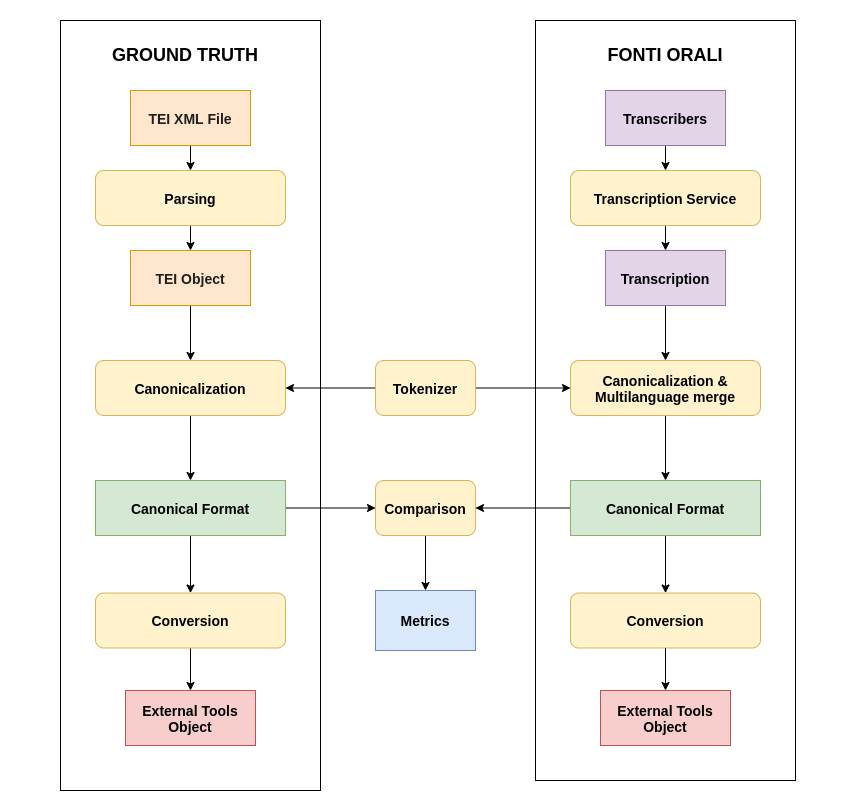

The diagram above was exported from draw.io. Its source (the exported page's mxGraphModel, read from the mxfile embedded in the PNG):
<mxGraphModel dx="1422" dy="822" grid="1" gridSize="10" guides="1" tooltips="1" connect="1" arrows="1" fold="1" page="1" pageScale="1" pageWidth="850" pageHeight="1100" math="0" shadow="0">
  <root>
    <mxCell id="0" />
    <mxCell id="1" parent="0" />
    <mxCell id="fEk56dnbplhNIiSFEl6N-25" value="" style="rounded=0;whiteSpace=wrap;html=1;glass=0;shadow=0;sketch=0;fillOpacity=100;container=1;collapsible=0;strokeColor=none;" parent="1" vertex="1">
      <mxGeometry width="850" height="790" as="geometry" />
    </mxCell>
    <mxCell id="MntEraxHVH46gPrpeYj6-32" value="" style="rounded=0;whiteSpace=wrap;html=1;" parent="fEk56dnbplhNIiSFEl6N-25" vertex="1">
      <mxGeometry x="535" y="20" width="260" height="760" as="geometry" />
    </mxCell>
    <mxCell id="MntEraxHVH46gPrpeYj6-31" value="" style="rounded=0;whiteSpace=wrap;html=1;" parent="fEk56dnbplhNIiSFEl6N-25" vertex="1">
      <mxGeometry x="60" y="20" width="260" height="770" as="geometry" />
    </mxCell>
    <mxCell id="WjitHgLgQhJryOgvUQbZ-53" value="&lt;b&gt;&lt;font style=&quot;font-size: 14px&quot;&gt;External Tools Object&lt;/font&gt;&lt;/b&gt;" style="rounded=0;whiteSpace=wrap;html=1;strokeColor=#b85450;fillColor=#f8cecc;" parent="fEk56dnbplhNIiSFEl6N-25" vertex="1">
      <mxGeometry x="600" y="690" width="130" height="55" as="geometry" />
    </mxCell>
    <mxCell id="MntEraxHVH46gPrpeYj6-14" style="edgeStyle=orthogonalEdgeStyle;rounded=0;orthogonalLoop=1;jettySize=auto;html=1;exitX=0.5;exitY=1;exitDx=0;exitDy=0;" parent="fEk56dnbplhNIiSFEl6N-25" source="fEk56dnbplhNIiSFEl6N-28" target="fEk56dnbplhNIiSFEl6N-29" edge="1">
      <mxGeometry relative="1" as="geometry" />
    </mxCell>
    <mxCell id="fEk56dnbplhNIiSFEl6N-28" value="&lt;b&gt;&lt;font style=&quot;font-size: 14px&quot;&gt;Canonicalization&lt;/font&gt;&lt;br&gt;&lt;/b&gt;" style="rounded=1;whiteSpace=wrap;html=1;shadow=0;glass=0;sketch=0;fillColor=#fff2cc;strokeColor=#d6b656;" parent="fEk56dnbplhNIiSFEl6N-25" vertex="1">
      <mxGeometry x="95" y="360" width="190" height="55" as="geometry" />
    </mxCell>
    <mxCell id="MntEraxHVH46gPrpeYj6-9" style="edgeStyle=orthogonalEdgeStyle;rounded=0;orthogonalLoop=1;jettySize=auto;html=1;" parent="fEk56dnbplhNIiSFEl6N-25" source="WjitHgLgQhJryOgvUQbZ-26" target="MntEraxHVH46gPrpeYj6-5" edge="1">
      <mxGeometry relative="1" as="geometry" />
    </mxCell>
    <mxCell id="MntEraxHVH46gPrpeYj6-10" style="edgeStyle=orthogonalEdgeStyle;rounded=0;orthogonalLoop=1;jettySize=auto;html=1;" parent="fEk56dnbplhNIiSFEl6N-25" source="WjitHgLgQhJryOgvUQbZ-26" target="fEk56dnbplhNIiSFEl6N-28" edge="1">
      <mxGeometry relative="1" as="geometry" />
    </mxCell>
    <mxCell id="WjitHgLgQhJryOgvUQbZ-26" value="&lt;b&gt;&lt;font style=&quot;font-size: 14px&quot;&gt;Tokenizer&lt;/font&gt;&lt;br&gt;&lt;/b&gt;" style="rounded=1;whiteSpace=wrap;html=1;shadow=0;glass=0;sketch=0;fillColor=#fff2cc;strokeColor=#d6b656;" parent="fEk56dnbplhNIiSFEl6N-25" vertex="1">
      <mxGeometry x="375" y="360" width="100" height="55" as="geometry" />
    </mxCell>
    <mxCell id="MntEraxHVH46gPrpeYj6-16" style="edgeStyle=orthogonalEdgeStyle;rounded=0;orthogonalLoop=1;jettySize=auto;html=1;exitX=0.5;exitY=1;exitDx=0;exitDy=0;" parent="fEk56dnbplhNIiSFEl6N-25" source="fEk56dnbplhNIiSFEl6N-29" target="MntEraxHVH46gPrpeYj6-3" edge="1">
      <mxGeometry relative="1" as="geometry" />
    </mxCell>
    <mxCell id="MntEraxHVH46gPrpeYj6-29" style="edgeStyle=orthogonalEdgeStyle;rounded=0;orthogonalLoop=1;jettySize=auto;html=1;exitX=1;exitY=0.5;exitDx=0;exitDy=0;entryX=0;entryY=0.5;entryDx=0;entryDy=0;" parent="fEk56dnbplhNIiSFEl6N-25" source="fEk56dnbplhNIiSFEl6N-29" target="WjitHgLgQhJryOgvUQbZ-37" edge="1">
      <mxGeometry relative="1" as="geometry" />
    </mxCell>
    <mxCell id="fEk56dnbplhNIiSFEl6N-29" value="&lt;b&gt;&lt;font style=&quot;font-size: 14px&quot;&gt;Canonical Format&lt;/font&gt;&lt;/b&gt;" style="rounded=0;whiteSpace=wrap;html=1;shadow=0;glass=0;sketch=0;fillColor=#d5e8d4;strokeColor=#82b366;" parent="fEk56dnbplhNIiSFEl6N-25" vertex="1">
      <mxGeometry x="95" y="480" width="190" height="55" as="geometry" />
    </mxCell>
    <mxCell id="WjitHgLgQhJryOgvUQbZ-30" value="&lt;b&gt;&lt;font style=&quot;font-size: 14px&quot;&gt;Metrics&lt;/font&gt;&lt;/b&gt;" style="rounded=0;whiteSpace=wrap;html=1;strokeColor=#6c8ebf;fillColor=#dae8fc;" parent="fEk56dnbplhNIiSFEl6N-25" vertex="1">
      <mxGeometry x="375" y="590" width="100" height="60" as="geometry" />
    </mxCell>
    <mxCell id="MntEraxHVH46gPrpeYj6-17" style="edgeStyle=orthogonalEdgeStyle;rounded=0;orthogonalLoop=1;jettySize=auto;html=1;exitX=0.5;exitY=1;exitDx=0;exitDy=0;entryX=0.5;entryY=0;entryDx=0;entryDy=0;" parent="fEk56dnbplhNIiSFEl6N-25" source="MntEraxHVH46gPrpeYj6-3" target="MntEraxHVH46gPrpeYj6-4" edge="1">
      <mxGeometry relative="1" as="geometry" />
    </mxCell>
    <mxCell id="MntEraxHVH46gPrpeYj6-3" value="&lt;b&gt;&lt;font style=&quot;font-size: 14px&quot;&gt;Conversion&lt;/font&gt;&lt;/b&gt;" style="rounded=1;whiteSpace=wrap;html=1;strokeColor=#d6b656;fillColor=#fff2cc;glass=0;" parent="fEk56dnbplhNIiSFEl6N-25" vertex="1">
      <mxGeometry x="95" y="592.5" width="190" height="55" as="geometry" />
    </mxCell>
    <mxCell id="MntEraxHVH46gPrpeYj6-4" value="&lt;b&gt;&lt;font style=&quot;font-size: 14px&quot;&gt;External Tools Object&lt;/font&gt;&lt;/b&gt;" style="rounded=0;whiteSpace=wrap;html=1;strokeColor=#b85450;fillColor=#f8cecc;" parent="fEk56dnbplhNIiSFEl6N-25" vertex="1">
      <mxGeometry x="125" y="690" width="130" height="55" as="geometry" />
    </mxCell>
    <mxCell id="MntEraxHVH46gPrpeYj6-12" style="edgeStyle=orthogonalEdgeStyle;rounded=0;orthogonalLoop=1;jettySize=auto;html=1;" parent="fEk56dnbplhNIiSFEl6N-25" source="MntEraxHVH46gPrpeYj6-5" target="MntEraxHVH46gPrpeYj6-6" edge="1">
      <mxGeometry relative="1" as="geometry" />
    </mxCell>
    <mxCell id="MntEraxHVH46gPrpeYj6-5" value="&lt;b&gt;&lt;font style=&quot;font-size: 14px&quot;&gt;Canonicalization &amp;amp; Multilanguage merge&lt;/font&gt;&lt;br&gt;&lt;/b&gt;" style="rounded=1;whiteSpace=wrap;html=1;shadow=0;glass=0;sketch=0;fillColor=#fff2cc;strokeColor=#d6b656;" parent="fEk56dnbplhNIiSFEl6N-25" vertex="1">
      <mxGeometry x="570" y="360" width="190" height="55" as="geometry" />
    </mxCell>
    <mxCell id="MntEraxHVH46gPrpeYj6-15" style="edgeStyle=orthogonalEdgeStyle;rounded=0;orthogonalLoop=1;jettySize=auto;html=1;entryX=0.5;entryY=0;entryDx=0;entryDy=0;" parent="fEk56dnbplhNIiSFEl6N-25" source="MntEraxHVH46gPrpeYj6-6" target="WjitHgLgQhJryOgvUQbZ-31" edge="1">
      <mxGeometry relative="1" as="geometry" />
    </mxCell>
    <mxCell id="MntEraxHVH46gPrpeYj6-30" style="edgeStyle=orthogonalEdgeStyle;rounded=0;orthogonalLoop=1;jettySize=auto;html=1;exitX=0;exitY=0.5;exitDx=0;exitDy=0;entryX=1;entryY=0.5;entryDx=0;entryDy=0;" parent="fEk56dnbplhNIiSFEl6N-25" source="MntEraxHVH46gPrpeYj6-6" target="WjitHgLgQhJryOgvUQbZ-37" edge="1">
      <mxGeometry relative="1" as="geometry" />
    </mxCell>
    <mxCell id="MntEraxHVH46gPrpeYj6-6" value="&lt;b&gt;&lt;font style=&quot;font-size: 14px&quot;&gt;Canonical Format&lt;/font&gt;&lt;/b&gt;" style="rounded=0;whiteSpace=wrap;html=1;shadow=0;glass=0;sketch=0;fillColor=#d5e8d4;strokeColor=#82b366;" parent="fEk56dnbplhNIiSFEl6N-25" vertex="1">
      <mxGeometry x="570" y="480" width="190" height="55" as="geometry" />
    </mxCell>
    <mxCell id="WjitHgLgQhJryOgvUQbZ-31" value="&lt;b&gt;&lt;font style=&quot;font-size: 14px&quot;&gt;Conversion&lt;/font&gt;&lt;/b&gt;" style="rounded=1;whiteSpace=wrap;html=1;strokeColor=#d6b656;fillColor=#fff2cc;glass=0;" parent="fEk56dnbplhNIiSFEl6N-25" vertex="1">
      <mxGeometry x="570" y="592.5" width="190" height="55" as="geometry" />
    </mxCell>
    <mxCell id="WjitHgLgQhJryOgvUQbZ-55" style="edgeStyle=orthogonalEdgeStyle;curved=1;rounded=0;orthogonalLoop=1;jettySize=auto;html=1;exitX=0.5;exitY=1;exitDx=0;exitDy=0;" parent="fEk56dnbplhNIiSFEl6N-25" source="WjitHgLgQhJryOgvUQbZ-31" target="WjitHgLgQhJryOgvUQbZ-53" edge="1">
      <mxGeometry relative="1" as="geometry" />
    </mxCell>
    <mxCell id="MntEraxHVH46gPrpeYj6-26" style="edgeStyle=orthogonalEdgeStyle;rounded=0;orthogonalLoop=1;jettySize=auto;html=1;exitX=0.5;exitY=1;exitDx=0;exitDy=0;entryX=0.5;entryY=0;entryDx=0;entryDy=0;" parent="fEk56dnbplhNIiSFEl6N-25" source="WjitHgLgQhJryOgvUQbZ-37" target="WjitHgLgQhJryOgvUQbZ-30" edge="1">
      <mxGeometry relative="1" as="geometry" />
    </mxCell>
    <mxCell id="WjitHgLgQhJryOgvUQbZ-37" value="&lt;b&gt;&lt;font style=&quot;font-size: 14px&quot;&gt;Comparison&lt;/font&gt;&lt;br&gt;&lt;/b&gt;" style="rounded=1;whiteSpace=wrap;html=1;shadow=0;glass=0;sketch=0;fillColor=#fff2cc;strokeColor=#d6b656;" parent="fEk56dnbplhNIiSFEl6N-25" vertex="1">
      <mxGeometry x="375" y="480" width="100" height="55" as="geometry" />
    </mxCell>
    <mxCell id="WjitHgLgQhJryOgvUQbZ-22" value="&lt;span style=&quot;font-size: 18px&quot;&gt;&lt;b&gt;FONTI ORALI&lt;/b&gt;&lt;/span&gt;" style="text;html=1;strokeColor=none;fillColor=none;align=center;verticalAlign=middle;whiteSpace=wrap;rounded=0;dashed=1;" parent="fEk56dnbplhNIiSFEl6N-25" vertex="1">
      <mxGeometry x="555" y="30" width="220" height="50" as="geometry" />
    </mxCell>
    <mxCell id="OtSLdSRGkVeJSYuGoSLO-8" style="edgeStyle=orthogonalEdgeStyle;rounded=0;orthogonalLoop=1;jettySize=auto;html=1;exitX=0.5;exitY=1;exitDx=0;exitDy=0;entryX=0.5;entryY=0;entryDx=0;entryDy=0;" edge="1" parent="fEk56dnbplhNIiSFEl6N-25" source="fEk56dnbplhNIiSFEl6N-27" target="OtSLdSRGkVeJSYuGoSLO-1">
      <mxGeometry relative="1" as="geometry" />
    </mxCell>
    <mxCell id="fEk56dnbplhNIiSFEl6N-27" value="&lt;b&gt;&lt;font style=&quot;font-size: 14px&quot;&gt;TEI XML File&lt;/font&gt;&lt;/b&gt;" style="rounded=0;whiteSpace=wrap;html=1;shadow=0;glass=0;sketch=0;fillColor=#ffe6cc;strokeColor=#d79b00;fontColor=#1F1F1F;" parent="fEk56dnbplhNIiSFEl6N-25" vertex="1">
      <mxGeometry x="130" y="90" width="120" height="55" as="geometry" />
    </mxCell>
    <mxCell id="OtSLdSRGkVeJSYuGoSLO-12" style="edgeStyle=orthogonalEdgeStyle;rounded=0;orthogonalLoop=1;jettySize=auto;html=1;exitX=0.5;exitY=1;exitDx=0;exitDy=0;" edge="1" parent="fEk56dnbplhNIiSFEl6N-25" source="WjitHgLgQhJryOgvUQbZ-2" target="OtSLdSRGkVeJSYuGoSLO-10">
      <mxGeometry relative="1" as="geometry" />
    </mxCell>
    <mxCell id="WjitHgLgQhJryOgvUQbZ-2" value="&lt;b&gt;&lt;font style=&quot;font-size: 14px&quot;&gt;Transcription Service&lt;/font&gt;&lt;/b&gt;" style="rounded=1;whiteSpace=wrap;html=1;verticalAlign=middle;treeMoving=0;backgroundOutline=0;container=1;collapsible=0;fillColor=#fff2cc;strokeColor=#d6b656;" parent="fEk56dnbplhNIiSFEl6N-25" vertex="1">
      <mxGeometry x="570" y="170" width="190" height="55" as="geometry" />
    </mxCell>
    <mxCell id="WjitHgLgQhJryOgvUQbZ-12" value="&lt;span style=&quot;font-size: 18px&quot;&gt;&lt;b&gt;GROUND TRUTH&lt;/b&gt;&lt;/span&gt;" style="text;html=1;strokeColor=none;fillColor=none;align=center;verticalAlign=middle;whiteSpace=wrap;rounded=0;dashed=1;" parent="fEk56dnbplhNIiSFEl6N-25" vertex="1">
      <mxGeometry x="75" y="30" width="220" height="50" as="geometry" />
    </mxCell>
    <mxCell id="OtSLdSRGkVeJSYuGoSLO-7" style="edgeStyle=orthogonalEdgeStyle;rounded=0;orthogonalLoop=1;jettySize=auto;html=1;exitX=0.5;exitY=1;exitDx=0;exitDy=0;" edge="1" parent="fEk56dnbplhNIiSFEl6N-25" source="OtSLdSRGkVeJSYuGoSLO-1" target="OtSLdSRGkVeJSYuGoSLO-2">
      <mxGeometry relative="1" as="geometry" />
    </mxCell>
    <mxCell id="OtSLdSRGkVeJSYuGoSLO-1" value="&lt;b&gt;&lt;font style=&quot;font-size: 14px&quot;&gt;Parsing&lt;/font&gt;&lt;br&gt;&lt;/b&gt;" style="rounded=1;whiteSpace=wrap;html=1;shadow=0;glass=0;sketch=0;fillColor=#fff2cc;strokeColor=#d6b656;" vertex="1" parent="fEk56dnbplhNIiSFEl6N-25">
      <mxGeometry x="95" y="170" width="190" height="55" as="geometry" />
    </mxCell>
    <mxCell id="OtSLdSRGkVeJSYuGoSLO-6" style="edgeStyle=orthogonalEdgeStyle;rounded=0;orthogonalLoop=1;jettySize=auto;html=1;exitX=0.5;exitY=1;exitDx=0;exitDy=0;" edge="1" parent="fEk56dnbplhNIiSFEl6N-25" source="OtSLdSRGkVeJSYuGoSLO-2" target="fEk56dnbplhNIiSFEl6N-28">
      <mxGeometry relative="1" as="geometry" />
    </mxCell>
    <mxCell id="OtSLdSRGkVeJSYuGoSLO-2" value="&lt;b&gt;&lt;font style=&quot;font-size: 14px&quot;&gt;TEI Object&lt;/font&gt;&lt;/b&gt;" style="rounded=0;whiteSpace=wrap;html=1;shadow=0;glass=0;sketch=0;fillColor=#ffe6cc;strokeColor=#d79b00;fontColor=#1F1F1F;" vertex="1" parent="fEk56dnbplhNIiSFEl6N-25">
      <mxGeometry x="130" y="250" width="120" height="55" as="geometry" />
    </mxCell>
    <mxCell id="OtSLdSRGkVeJSYuGoSLO-11" style="edgeStyle=orthogonalEdgeStyle;rounded=0;orthogonalLoop=1;jettySize=auto;html=1;exitX=0.5;exitY=1;exitDx=0;exitDy=0;entryX=0.5;entryY=0;entryDx=0;entryDy=0;" edge="1" parent="fEk56dnbplhNIiSFEl6N-25" source="OtSLdSRGkVeJSYuGoSLO-9" target="WjitHgLgQhJryOgvUQbZ-2">
      <mxGeometry relative="1" as="geometry" />
    </mxCell>
    <mxCell id="OtSLdSRGkVeJSYuGoSLO-9" value="&lt;b&gt;&lt;font style=&quot;font-size: 14px&quot;&gt;Transcribers&lt;/font&gt;&lt;/b&gt;" style="rounded=0;whiteSpace=wrap;html=1;verticalAlign=middle;treeMoving=0;backgroundOutline=0;container=1;collapsible=0;fillColor=#e1d5e7;strokeColor=#9673a6;" vertex="1" parent="fEk56dnbplhNIiSFEl6N-25">
      <mxGeometry x="605" y="90" width="120" height="55" as="geometry" />
    </mxCell>
    <mxCell id="OtSLdSRGkVeJSYuGoSLO-13" style="edgeStyle=orthogonalEdgeStyle;rounded=0;orthogonalLoop=1;jettySize=auto;html=1;exitX=0.5;exitY=1;exitDx=0;exitDy=0;" edge="1" parent="fEk56dnbplhNIiSFEl6N-25" source="OtSLdSRGkVeJSYuGoSLO-10" target="MntEraxHVH46gPrpeYj6-5">
      <mxGeometry relative="1" as="geometry" />
    </mxCell>
    <mxCell id="OtSLdSRGkVeJSYuGoSLO-10" value="&lt;b&gt;&lt;font style=&quot;font-size: 14px&quot;&gt;Transcription&lt;/font&gt;&lt;/b&gt;" style="rounded=0;whiteSpace=wrap;html=1;verticalAlign=middle;treeMoving=0;backgroundOutline=0;container=1;collapsible=0;fillColor=#e1d5e7;strokeColor=#9673a6;" vertex="1" parent="fEk56dnbplhNIiSFEl6N-25">
      <mxGeometry x="605" y="250" width="120" height="55" as="geometry" />
    </mxCell>
    <mxCell id="WjitHgLgQhJryOgvUQbZ-1" style="edgeStyle=orthogonalEdgeStyle;rounded=0;orthogonalLoop=1;jettySize=auto;html=1;exitX=0.5;exitY=1;exitDx=0;exitDy=0;" parent="1" source="fEk56dnbplhNIiSFEl6N-25" target="fEk56dnbplhNIiSFEl6N-25" edge="1">
      <mxGeometry relative="1" as="geometry" />
    </mxCell>
    <mxCell id="GD7W1ymZIQ4aDFhSkMW2-1" style="edgeStyle=orthogonalEdgeStyle;rounded=0;orthogonalLoop=1;jettySize=auto;html=1;exitX=0.5;exitY=1;exitDx=0;exitDy=0;" parent="1" source="fEk56dnbplhNIiSFEl6N-25" target="fEk56dnbplhNIiSFEl6N-25" edge="1">
      <mxGeometry relative="1" as="geometry" />
    </mxCell>
  </root>
</mxGraphModel>